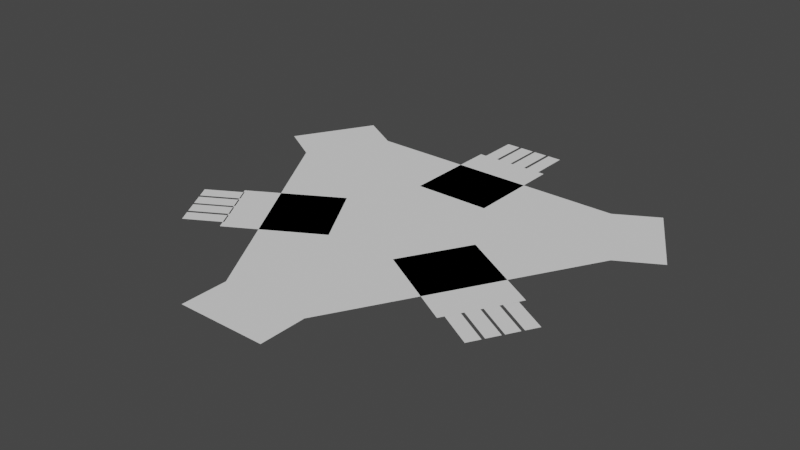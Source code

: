 # Source: pylon_base.blend  (saved by Blender 2.80.75; exported with 4.5.12 LTS)
import bpy
from mathutils import Matrix  # noqa: F401  (used for matrix-valued properties, if any)

bpy.ops.wm.read_factory_settings(use_empty=True)
scene = bpy.context.scene
scene.name = 'Scene'

# ---- collections
col_collection = bpy.data.collections.new('Collection'); scene.collection.children.link(col_collection)

# ---- world
world_world = bpy.data.worlds.new('World'); scene.world = world_world
world_world.use_nodes = True; world_world.node_tree.nodes.clear()
_N = world_world.node_tree.nodes; _L = world_world.node_tree.links
n0 = _N.new('ShaderNodeOutputWorld'); n0.name = 'World Output'; n0.location = (300, 300)
n1 = _N.new('ShaderNodeBackground'); n1.name = 'Background'; n1.location = (10, 300)
n1.inputs[0].default_value = (0.05088, 0.05088, 0.05088, 1.0)
_L.new(n1.outputs[0], n0.inputs[0])
n0.is_active_output = True
world_world.color = (0.05088, 0.05088, 0.05088)
world_world.use_sun_shadow = False
world_world.sun_shadow_jitter_overblur = 0.0

# ---- meshes
me_plane = bpy.data.meshes.new('Plane')
me_plane.from_pydata([(-11.46, 3.347, -0.2706), (-8.609, 8.288, -0.2706), (8.568, 8.288, -0.2706), (11.42, 3.347, -0.2706), (2.832, -11.53, -0.2706), (-2.873, -11.53, -0.2706), (7.824, -7.307, -0.2706), (2.288, -4.111, -0.2706), (10.26, -3.087, -0.2706), (4.725, 0.1093, -0.2706), (-14.05, 4.842, -0.2706), (-11.2, 9.783, -0.2706), (14.01, 4.842, -0.2706), (11.16, 9.783, -0.2706), (-2.873, -14.52, -0.2706), (2.832, -14.52, -0.2706), (8.029, -6.953, -0.2706), (10.23, -8.224, -0.2706), (9.523, -4.364, -0.2706), (9.086, -5.122, -0.2706), (8.467, -6.195, -0.2706), (11.72, -5.635, -0.2706), (11.29, -6.393, -0.2706), (10.67, -7.466, -0.2706), (10.06, -3.441, -0.2706), (12.26, -4.712, -0.2706), (9.619, -4.199, -0.2706), (8.999, -5.272, -0.2706), (8.562, -6.03, -0.2706), (11.82, -5.47, -0.2706), (11.2, -6.543, -0.2706), (10.76, -7.301, -0.2706), (2.007, 10.5, -0.2706), (2.007, 13.04, -0.2706), (-0.9823, 10.5, -0.2706), (-0.107, 10.5, -0.2706), (1.131, 10.5, -0.2706), (-0.9823, 13.04, -0.2706), (-0.1071, 13.04, -0.2706), (1.131, 13.04, -0.2706), (-2.048, 10.5, -0.2706), (-2.048, 13.04, -0.2706), (-1.173, 10.5, -0.2706), (0.06593, 10.5, -0.2706), (0.9412, 10.5, -0.2706), (-1.173, 13.04, -0.2706), (0.06592, 13.04, -0.2706), (0.9412, 13.04, -0.2706), (-11.77, -5.635, -0.2706), (-11.33, -6.393, -0.2706), (-10.71, -7.466, -0.2706), (-9.564, -4.364, -0.2706), (-9.127, -5.122, -0.2706), (-8.507, -6.195, -0.2706), (-10.27, -8.224, -0.2706), (-8.07, -6.953, -0.2706), (-11.86, -5.47, -0.2706), (-11.24, -6.543, -0.2706), (-10.8, -7.301, -0.2706), (-9.659, -4.199, -0.2706), (-9.04, -5.272, -0.2706), (-8.603, -6.03, -0.2706), (-12.3, -4.712, -0.2706), (-10.1, -3.441, -0.2706), (2.416, 10.5, -0.2706), (2.416, 4.108, -0.2706), (-2.457, 10.5, -0.2706), (-2.457, 4.108, -0.2706), (-10.3, -3.244, -0.2706), (-4.766, -0.04737, -0.2706), (-7.865, -7.464, -0.2706), (-2.329, -4.268, -0.2706)], [], [(5, 0, 10, 11, 1, 2, 13, 12, 3, 4, 15, 14), (7, 9, 8, 6), (64, 65, 67, 66), (68, 69, 71, 70), (25, 29, 26, 24), (21, 22, 19, 18), (30, 31, 28, 27), (23, 17, 16, 20), (39, 33, 32, 36), (46, 47, 44, 43), (37, 38, 35, 34), (41, 45, 42, 40), (56, 62, 63, 59), (49, 48, 51, 52), (58, 57, 60, 61), (53, 55, 54, 50)])
_uv = me_plane.uv_layers.new(name='UVMap')
_uv.uv.foreach_set('vector', [0.5277, 0.7316, 0.5277, 0.7316, 0.6066, 0.5746, 0.5277, 0.6866, 0.5277, 0.99, 0.5277, 0.7316, 0.6066, 0.5746, 0.5277, 0.6866, 0.5277, 0.99, 0.5277, 0.7316, 0.6066, 0.5746, 0.5277, 0.6866, 0.5979, 0.2769, 0.5979, 0.2769, 0.5979, 0.3731, 0.5876, 0.4564, 0.5876, 0.4564, 0.5979, 0.2769, 0.5979, 0.2769, 0.5876, 0.3831, 0.5876, 0.4564, 0.5979, 0.2769, 0.5979, 0.2769, 0.5876, 0.3831, 0.9594, 0.5627, 0.9463, 0.5627, 0.39, 0.282, 0.39, 0.282, 0.3739, 0.2474, 0.3739, 0.2473, 0.39, 0.282, 0.39, 0.282, 0.3739, 0.2473, 0.3739, 0.2473, 0.39, 0.282, 0.39, 0.282, 0.3739, 0.2474, 0.3739, 0.2474, 0.39, 0.282, 0.39, 0.282, 0.3739, 0.2474, 0.3739, 0.2474, 0.39, 0.282, 0.39, 0.282, 0.3739, 0.2473, 0.3739, 0.2473, 0.39, 0.282, 0.39, 0.282, 0.3739, 0.2473, 0.3739, 0.2473, 0.39, 0.282, 0.39, 0.282, 0.9594, 0.5627, 0.9463, 0.5627, 0.39, 0.282, 0.39, 0.282, 0.9594, 0.5627, 0.9463, 0.5627, 0.39, 0.282, 0.39, 0.282, 0.9594, 0.5627, 0.9463, 0.5627, 0.39, 0.282, 0.39, 0.282, 0.9594, 0.5627, 0.9463, 0.5627, 0.39, 0.282, 0.39, 0.282, 0.39, 0.282, 0.39, 0.282, 0.3739, 0.2473, 0.9463, 0.5627])
me_plane.use_remesh_preserve_volume = False
me_plane.use_remesh_preserve_attributes = False
me_plane.use_mirror_vertex_groups = False
me_plane.update()

# ---- objects
ob_plane = bpy.data.objects.new('Plane', me_plane)

# ---- transforms, parenting, visibility, modifiers, constraints
ob_plane.location = (0.0, 0.0, 0.0)
ob_plane.lineart.crease_threshold = 0.0

# ---- collection membership
col_collection.objects.link(ob_plane)

# ---- scene / render settings (as saved in the file)
scene.frame_start = 1; scene.frame_end = 250; scene.frame_set(1)
scene.render.engine = 'BLENDER_EEVEE_NEXT'
scene.render.film_transparent = True
scene.cycles.use_denoising = False
scene.cycles.samples = 128
scene.cycles.sampling_pattern = 'TABULATED_SOBOL'
scene.cycles.use_adaptive_sampling = False
scene.cycles.use_light_tree = False
scene.view_settings.view_transform = 'Filmic'
bpy.context.view_layer.update()

# ---- added for rendering (the .blend has no active camera and no usable light): camera, sun
cam_auto = bpy.data.cameras.new('AutoCamera')
cam_auto.lens = 50.0
cam_auto.sensor_width = 36.0
cam_auto.clip_end = 1000.0
ob_auto_camera = bpy.data.objects.new('AutoCamera', cam_auto)
scene.collection.objects.link(ob_auto_camera)
ob_auto_camera.location = (36.3694, -44.406, 28.8413)
ob_auto_camera.rotation_euler = (1.09748, -7.21219e-08, 0.694738)
scene.camera = ob_auto_camera
light_auto_sun = bpy.data.lights.new('AutoSun', 'SUN')
light_auto_sun.energy = 3.0
light_auto_sun.angle = 0.0523599
ob_auto_sun = bpy.data.objects.new('AutoSun', light_auto_sun)
scene.collection.objects.link(ob_auto_sun)
ob_auto_sun.rotation_euler = (0.872665, 0.174533, 0.523599)
bpy.context.view_layer.update()
